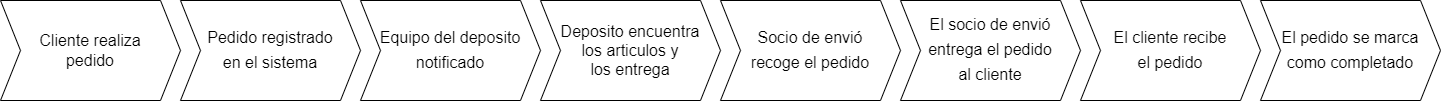

The diagram above was exported from draw.io. Its source (the exported page's mxGraphModel, read from the mxfile embedded in the PNG):
<mxGraphModel dx="2736" dy="949" grid="1" gridSize="10" guides="1" tooltips="1" connect="1" arrows="1" fold="1" page="1" pageScale="1" pageWidth="827" pageHeight="1169" math="0" shadow="0">
  <root>
    <mxCell id="0" />
    <mxCell id="1" parent="0" />
    <mxCell id="Ui4p8mKU3eGhyxu7RvQC-1" value="&lt;span style=&quot;font-size: 16px;&quot;&gt;Cliente realiza&lt;/span&gt;&lt;div&gt;&lt;span style=&quot;font-size: 16px;&quot;&gt;pedido&lt;/span&gt;&lt;/div&gt;" style="shape=step;perimeter=stepPerimeter;whiteSpace=wrap;html=1;fixedSize=1;size=20;" vertex="1" parent="1">
      <mxGeometry x="-750" y="90" width="180" height="100" as="geometry" />
    </mxCell>
    <mxCell id="Ui4p8mKU3eGhyxu7RvQC-2" value="&lt;p style=&quot;line-height: 100%;&quot;&gt;&lt;font style=&quot;font-size: 16px;&quot;&gt;Pedido registrado&lt;/font&gt;&lt;/p&gt;&lt;p style=&quot;line-height: 100%;&quot;&gt;&lt;span style=&quot;background-color: initial; font-size: 16px;&quot;&gt;en el sistema&lt;/span&gt;&lt;/p&gt;" style="shape=step;perimeter=stepPerimeter;whiteSpace=wrap;html=1;fixedSize=1;align=center;" vertex="1" parent="1">
      <mxGeometry x="-570" y="90" width="180" height="100" as="geometry" />
    </mxCell>
    <mxCell id="Ui4p8mKU3eGhyxu7RvQC-4" value="&lt;p style=&quot;line-height: 100%;&quot;&gt;&lt;span style=&quot;font-size: 16px;&quot;&gt;Equipo del deposito&lt;/span&gt;&lt;/p&gt;&lt;p style=&quot;line-height: 100%;&quot;&gt;&lt;span style=&quot;font-size: 16px;&quot;&gt;notificado&lt;/span&gt;&lt;/p&gt;" style="shape=step;perimeter=stepPerimeter;whiteSpace=wrap;html=1;fixedSize=1;align=center;" vertex="1" parent="1">
      <mxGeometry x="-390" y="90" width="180" height="100" as="geometry" />
    </mxCell>
    <mxCell id="Ui4p8mKU3eGhyxu7RvQC-5" value="&lt;span style=&quot;font-size: 16px;&quot;&gt;Deposito encuentra&lt;/span&gt;&lt;div&gt;&lt;span style=&quot;font-size: 16px;&quot;&gt;los articulos y&lt;/span&gt;&lt;/div&gt;&lt;div&gt;&lt;span style=&quot;font-size: 16px;&quot;&gt;los entrega&lt;/span&gt;&lt;/div&gt;" style="shape=step;perimeter=stepPerimeter;whiteSpace=wrap;html=1;fixedSize=1;align=center;" vertex="1" parent="1">
      <mxGeometry x="-210" y="90" width="180" height="100" as="geometry" />
    </mxCell>
    <mxCell id="Ui4p8mKU3eGhyxu7RvQC-7" value="&lt;p style=&quot;line-height: 100%;&quot;&gt;&lt;span style=&quot;font-size: 16px;&quot;&gt;Socio de envió&lt;/span&gt;&lt;/p&gt;&lt;p style=&quot;line-height: 100%;&quot;&gt;&lt;span style=&quot;font-size: 16px;&quot;&gt;recoge el pedido&lt;/span&gt;&lt;/p&gt;" style="shape=step;perimeter=stepPerimeter;whiteSpace=wrap;html=1;fixedSize=1;align=center;" vertex="1" parent="1">
      <mxGeometry x="-30" y="90" width="180" height="100" as="geometry" />
    </mxCell>
    <mxCell id="Ui4p8mKU3eGhyxu7RvQC-8" value="&lt;p style=&quot;line-height: 100%;&quot;&gt;&lt;span style=&quot;font-size: 16px;&quot;&gt;El socio de envió&lt;/span&gt;&lt;/p&gt;&lt;p style=&quot;line-height: 100%;&quot;&gt;&lt;span style=&quot;font-size: 16px;&quot;&gt;entrega el pedido&lt;/span&gt;&lt;/p&gt;&lt;p style=&quot;line-height: 100%;&quot;&gt;&lt;span style=&quot;font-size: 16px;&quot;&gt;al cliente&lt;/span&gt;&lt;/p&gt;" style="shape=step;perimeter=stepPerimeter;whiteSpace=wrap;html=1;fixedSize=1;align=center;" vertex="1" parent="1">
      <mxGeometry x="150" y="90" width="180" height="100" as="geometry" />
    </mxCell>
    <mxCell id="Ui4p8mKU3eGhyxu7RvQC-10" value="&lt;p style=&quot;line-height: 100%;&quot;&gt;&lt;span style=&quot;font-size: 16px;&quot;&gt;El cliente recibe&lt;/span&gt;&lt;/p&gt;&lt;p style=&quot;line-height: 100%;&quot;&gt;&lt;span style=&quot;font-size: 16px;&quot;&gt;el pedido&lt;/span&gt;&lt;/p&gt;" style="shape=step;perimeter=stepPerimeter;whiteSpace=wrap;html=1;fixedSize=1;align=center;" vertex="1" parent="1">
      <mxGeometry x="330" y="90" width="180" height="100" as="geometry" />
    </mxCell>
    <mxCell id="Ui4p8mKU3eGhyxu7RvQC-11" value="&lt;p style=&quot;line-height: 100%;&quot;&gt;&lt;span style=&quot;font-size: 16px;&quot;&gt;El pedido se marca&lt;/span&gt;&lt;/p&gt;&lt;p style=&quot;line-height: 100%;&quot;&gt;&lt;span style=&quot;font-size: 16px;&quot;&gt;como completado&lt;/span&gt;&lt;/p&gt;" style="shape=step;perimeter=stepPerimeter;whiteSpace=wrap;html=1;fixedSize=1;align=center;" vertex="1" parent="1">
      <mxGeometry x="510" y="90" width="180" height="100" as="geometry" />
    </mxCell>
  </root>
</mxGraphModel>